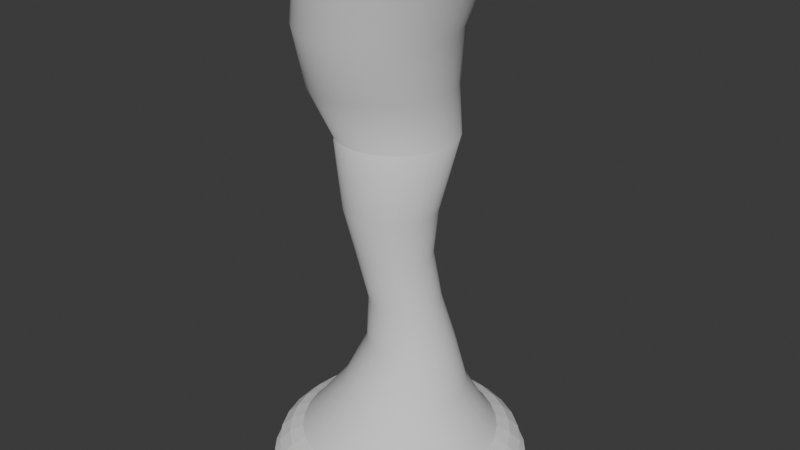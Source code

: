 # Source: TornadoMesh.blend  (saved by Blender 4.3.34; exported with 4.5.12 LTS)
import bpy
from mathutils import Matrix  # noqa: F401  (used for matrix-valued properties, if any)

bpy.ops.wm.read_factory_settings(use_empty=True)
scene = bpy.context.scene
scene.name = 'Scene'

# ---- collections
col_collection = bpy.data.collections.new('Collection'); scene.collection.children.link(col_collection)

# ---- world
world_world = bpy.data.worlds.new('World'); scene.world = world_world
world_world.use_nodes = True; world_world.node_tree.nodes.clear()
_N = world_world.node_tree.nodes; _L = world_world.node_tree.links
n0 = _N.new('ShaderNodeOutputWorld'); n0.name = 'World Output'; n0.location = (300, 300)
n1 = _N.new('ShaderNodeBackground'); n1.name = 'Background'; n1.location = (10, 300)
n1.inputs[0].default_value = (0.05088, 0.05088, 0.05088, 1.0)
_L.new(n1.outputs[0], n0.inputs[0])
n0.is_active_output = True
world_world.color = (0.05088, 0.05088, 0.05088)
world_world.sun_shadow_jitter_overblur = 0.0

# ---- meshes
me_cylinder_001 = bpy.data.meshes.new('Cylinder.001')
me_cylinder_001.from_pydata([(4.5e-08, 3.211, 0.01588), (0.2474, 1.567, 3.225), (0.6264, 3.149, 0.01588), (0.6438, 1.528, 3.225), (1.229, 2.966, 0.01588), (1.025, 1.412, 3.225), (1.784, 2.67, 0.01588), (1.376, 1.224, 3.225), (2.27, 2.27, 0.01588), (1.684, 0.9718, 3.225), (2.67, 1.784, 0.01588), (1.937, 0.664, 3.225), (2.966, 1.229, 0.01588), (2.124, 0.3128, 3.225), (3.149, 0.6264, 0.01588), (2.24, -0.06831, 3.225), (3.211, 1.709e-08, 0.01588), (2.279, -0.4647, 3.225), (3.149, -0.6264, 0.01588), (2.24, -0.8611, 3.225), (2.966, -1.229, 0.01588), (2.125, -1.242, 3.225), (2.67, -1.784, 0.01588), (1.937, -1.594, 3.225), (2.27, -2.27, 0.01588), (1.685, -1.902, 3.225), (1.784, -2.67, 0.01588), (1.377, -2.155, 3.225), (1.229, -2.966, 0.01588), (1.025, -2.343, 3.225), (0.6264, -3.149, 0.01588), (0.6441, -2.458, 3.225), (4.5e-08, -3.211, 0.01588), (0.2475, -2.498, 3.225), (-0.6264, -3.149, 0.01588), (-0.1491, -2.459, 3.225), (-1.229, -2.966, 0.01588), (-0.5305, -2.343, 3.225), (-1.784, -2.67, 0.01588), (-0.882, -2.155, 3.225), (-2.27, -2.27, 0.01588), (-1.19, -1.902, 3.225), (-2.67, -1.784, 0.01588), (-1.443, -1.594, 3.225), (-2.966, -1.229, 0.01588), (-1.631, -1.243, 3.225), (-3.149, -0.6264, 0.01588), (-1.746, -0.8612, 3.225), (-3.211, 1.709e-08, 0.01588), (-1.785, -0.4647, 3.225), (-3.149, 0.6264, 0.01588), (-1.746, -0.06815, 3.225), (-2.966, 1.229, 0.01588), (-1.63, 0.3131, 3.225), (-2.67, 1.784, 0.01588), (-1.442, 0.6644, 3.225), (-2.27, 2.27, 0.01588), (-1.189, 0.9722, 3.225), (-1.784, 2.67, 0.01588), (-0.8814, 1.225, 3.225), (-1.229, 2.966, 0.01588), (-0.5301, 1.412, 3.225), (-0.6264, 3.149, 0.01588), (-0.1489, 1.528, 3.225), (3.373e-05, 2.238, 0.2857), (0.08191, 1.629, 0.5488), (0.1685, 1.281, 0.8586), (0.07778, 0.9714, 1.143), (-0.2451, 1.093, 1.721), (-0.191, 1.583, 2.171), (0.08983, 1.556, 2.171), (-0.02549, 1.072, 1.721), (0.2486, 0.9543, 1.143), (0.377, 1.26, 0.8586), (0.3796, 1.599, 0.5488), (0.4367, 2.195, 0.2857), (0.3604, 1.474, 2.171), (0.1856, 1.008, 1.72), (0.4128, 0.9042, 1.143), (0.5775, 1.2, 0.8586), (0.6658, 1.513, 0.5488), (0.8565, 2.068, 0.2857), (0.6092, 1.34, 2.171), (0.3801, 0.9037, 1.72), (0.5642, 0.8232, 1.143), (0.7623, 1.101, 0.8586), (0.9295, 1.372, 0.5488), (1.243, 1.861, 0.2857), (0.8274, 1.161, 2.171), (0.5504, 0.7639, 1.721), (0.6969, 0.7142, 1.143), (0.9243, 0.9679, 0.8586), (1.161, 1.182, 0.5488), (1.583, 1.583, 0.2857), (1.007, 0.943, 2.171), (0.6902, 0.5936, 1.721), (0.8059, 0.5815, 1.143), (1.057, 0.8059, 0.8586), (1.35, 0.9507, 0.5488), (1.861, 1.243, 0.2857), (1.141, 0.6939, 2.171), (0.7938, 0.3993, 1.721), (0.8869, 0.4304, 1.143), (1.156, 0.6211, 0.8586), (1.491, 0.687, 0.5488), (2.068, 0.8565, 0.2857), (1.223, 0.4237, 2.171), (0.8573, 0.1888, 1.722), (0.9369, 0.2663, 1.143), (1.217, 0.4206, 0.8586), (1.578, 0.4008, 0.5488), (2.195, 0.4367, 0.2857), (1.251, 0.1426, 2.171), (0.8784, -0.03003, 1.722), (0.9537, 0.09549, 1.143), (1.237, 0.2121, 0.8586), (1.608, 0.1031, 0.5488), (2.238, 4.257e-05, 0.2857), (1.223, -0.1385, 2.171), (0.8562, -0.2489, 1.723), (0.937, -0.07517, 1.143), (1.217, 0.003569, 0.8586), (1.578, -0.1945, 0.5488), (2.195, -0.4366, 0.2857), (1.14, -0.4089, 2.171), (0.7917, -0.4594, 1.724), (0.8872, -0.2393, 1.143), (1.156, -0.1969, 0.8586), (1.491, -0.4807, 0.5488), (2.068, -0.8564, 0.2857), (1.005, -0.6581, 2.171), (0.6873, -0.6535, 1.724), (0.8064, -0.3907, 1.144), (1.057, -0.3817, 0.8586), (1.35, -0.7445, 0.5488), (1.861, -1.243, 0.2857), (0.8233, -0.8766, 2.172), (0.5471, -0.8236, 1.725), (0.6977, -0.5233, 1.144), (0.9243, -0.5437, 0.8586), (1.161, -0.9757, 0.5488), (1.583, -1.583, 0.2857), (0.6019, -1.056, 2.172), (0.3764, -0.9632, 1.725), (0.5652, -0.6321, 1.144), (0.7623, -0.6767, 0.8586), (0.9295, -1.165, 0.5488), (1.243, -1.861, 0.2857), (0.3492, -1.189, 2.172), (0.1818, -1.067, 1.725), (0.414, -0.7132, 1.144), (0.5775, -0.7754, 0.8586), (0.6658, -1.306, 0.5488), (0.8565, -2.068, 0.2857), (0.07568, -1.271, 2.172), (-0.02955, -1.131, 1.726), (0.2499, -0.7632, 1.145), (0.377, -0.8363, 0.8586), (0.3796, -1.393, 0.5488), (0.4367, -2.195, 0.2857), (-0.2084, -1.299, 2.172), (-0.2493, -1.152, 1.726), (0.07933, -0.7802, 1.146), (0.1685, -0.8568, 0.8586), (0.08191, -1.423, 0.5488), (3.373e-05, -2.238, 0.2857), (-0.4912, -1.272, 2.172), (-0.4689, -1.13, 1.726), (-0.09132, -0.7637, 1.147), (-0.04007, -0.8363, 0.8586), (-0.2157, -1.393, 0.5488), (-0.4366, -2.195, 0.2857), (-0.7621, -1.19, 2.172), (-0.68, -1.066, 1.726), (-0.2556, -0.7143, 1.148), (-0.2406, -0.7754, 0.8586), (-0.5019, -1.306, 0.5488), (-0.8564, -2.068, 0.2857), (-1.011, -1.056, 2.172), (-0.8744, -0.9622, 1.726), (-0.4069, -0.6336, 1.149), (-0.4254, -0.6767, 0.8586), (-0.7657, -1.165, 0.5488), (-1.243, -1.861, 0.2857), (-1.228, -0.877, 2.172), (-1.045, -0.8224, 1.726), (-0.5397, -0.5247, 1.149), (-0.5874, -0.5437, 0.8586), (-0.9969, -0.9757, 0.5488), (-1.583, -1.583, 0.2857), (-1.404, -0.6585, 2.172), (-1.185, -0.6521, 1.726), (-0.6487, -0.3918, 1.15), (-0.7203, -0.3817, 0.8586), (-1.187, -0.7445, 0.5488), (-1.861, -1.243, 0.2857), (-1.535, -0.4092, 2.172), (-1.288, -0.4579, 1.726), (-0.7297, -0.24, 1.15), (-0.8191, -0.1969, 0.8586), (-1.328, -0.4807, 0.5488), (-2.068, -0.8564, 0.2857), (-1.613, -0.1387, 2.172), (-1.352, -0.2472, 1.725), (-0.7798, -0.07549, 1.15), (-0.8799, 0.003569, 0.8586), (-1.414, -0.1945, 0.5488), (-2.195, -0.4366, 0.2857), (-1.638, 0.1425, 2.172), (-1.373, -0.028, 1.725), (-0.7969, 0.09567, 1.149), (-0.9004, 0.2121, 0.8586), (-1.444, 0.1031, 0.5488), (-2.238, 4.257e-05, 0.2857), (-1.608, 0.4237, 2.171), (-1.351, 0.1912, 1.725), (-0.7803, 0.2668, 1.148), (-0.8799, 0.4206, 0.8586), (-1.414, 0.4008, 0.5488), (-2.195, 0.4367, 0.2857), (-1.523, 0.6941, 2.171), (-1.287, 0.4019, 1.724), (-0.7307, 0.4313, 1.147), (-0.8191, 0.6211, 0.8586), (-1.328, 0.687, 0.5488), (-2.068, 0.8565, 0.2857), (-1.389, 0.9432, 2.171), (-1.183, 0.596, 1.724), (-0.65, 0.5828, 1.146), (-0.7203, 0.8059, 0.8586), (-1.187, 0.9507, 0.5488), (-1.861, 1.243, 0.2857), (-1.209, 1.162, 2.171), (-1.042, 0.7659, 1.723), (-0.5413, 0.7154, 1.145), (-0.5874, 0.9679, 0.8586), (-0.9969, 1.182, 0.5488), (-1.583, 1.583, 0.2857), (-0.991, 1.341, 2.171), (-0.8714, 0.9053, 1.722), (-0.4087, 0.8243, 1.144), (-0.4254, 1.101, 0.8586), (-0.7657, 1.372, 0.5488), (-1.243, 1.861, 0.2857), (-0.7414, 1.474, 2.171), (-0.6763, 1.009, 1.722), (-0.2573, 0.9051, 1.143), (-0.2406, 1.2, 0.8586), (-0.5019, 1.513, 0.5488), (-0.8564, 2.068, 0.2857), (-0.4713, 1.556, 2.171), (-0.4648, 1.072, 1.721), (-0.09307, 0.9547, 1.143), (-0.04007, 1.26, 0.8586), (-0.2157, 1.599, 0.5488), (-0.4366, 2.195, 0.2857), (-0.1137, 0.854, 1.456), (0.06563, 0.8364, 1.455), (0.2381, 0.7843, 1.455), (0.397, 0.6996, 1.454), (0.5363, 0.5855, 1.454), (0.6507, 0.4462, 1.454), (0.7357, 0.2871, 1.454), (0.788, 0.1142, 1.454), (0.8057, -0.06568, 1.454), (0.7881, -0.2453, 1.454), (0.7359, -0.418, 1.455), (0.6509, -0.5773, 1.455), (0.5367, -0.717, 1.456), (0.3974, -0.832, 1.456), (0.2385, -0.9176, 1.456), (0.06613, -0.9706, 1.457), (-0.1132, -0.9892, 1.457), (-0.2925, -0.9725, 1.458), (-0.4649, -0.9211, 1.459), (-0.6238, -0.8369, 1.46), (-0.7631, -0.7227, 1.461), (-0.8775, -0.5834, 1.462), (-0.9625, -0.4243, 1.462), (-1.015, -0.2516, 1.463), (-1.033, -0.07177, 1.463), (-1.015, 0.1086, 1.463), (-0.9627, 0.2821, 1.463), (-0.8778, 0.4421, 1.462), (-0.7636, 0.5824, 1.461), (-0.6243, 0.6976, 1.46), (-0.4654, 0.7834, 1.459), (-0.293, 0.8361, 1.457), (0.6438, 1.528, 3.225), (0.2474, 1.567, 3.225), (-0.191, 1.583, 2.171), (1.025, 1.412, 3.225), (1.376, 1.224, 3.225), (1.684, 0.9718, 3.225), (1.937, 0.664, 3.225), (2.124, 0.3128, 3.225), (2.24, -0.06831, 3.225), (2.279, -0.4647, 3.225), (2.24, -0.8611, 3.225), (2.125, -1.242, 3.225), (1.937, -1.594, 3.225), (1.685, -1.902, 3.225), (1.377, -2.155, 3.225), (1.025, -2.343, 3.225), (0.6441, -2.458, 3.225), (0.2475, -2.498, 3.225), (-0.1491, -2.459, 3.225), (-0.5305, -2.343, 3.225), (-0.882, -2.155, 3.225), (-1.19, -1.902, 3.225), (-1.443, -1.594, 3.225), (-1.631, -1.243, 3.225), (-1.746, -0.8612, 3.225), (-1.785, -0.4647, 3.225), (-1.746, -0.06815, 3.225), (-1.63, 0.3131, 3.225), (-1.442, 0.6644, 3.225), (-1.189, 0.9722, 3.225), (-0.8814, 1.225, 3.225), (-0.5301, 1.412, 3.225), (-0.1489, 1.528, 3.225), (0.08983, 1.556, 2.171), (0.3604, 1.474, 2.171), (0.6092, 1.34, 2.171), (0.8274, 1.161, 2.171), (1.007, 0.943, 2.171), (1.141, 0.6939, 2.171), (1.223, 0.4237, 2.171), (1.251, 0.1426, 2.171), (1.223, -0.1385, 2.171), (1.14, -0.4089, 2.171), (1.005, -0.6581, 2.171), (0.8233, -0.8766, 2.172), (0.6019, -1.056, 2.172), (0.3492, -1.189, 2.172), (0.07568, -1.271, 2.172), (-0.2084, -1.299, 2.172), (-0.4912, -1.272, 2.172), (-0.7621, -1.19, 2.172), (-1.011, -1.056, 2.172), (-1.228, -0.877, 2.172), (-1.404, -0.6585, 2.172), (-1.535, -0.4092, 2.172), (-1.613, -0.1387, 2.172), (-1.638, 0.1425, 2.172), (-1.608, 0.4237, 2.171), (-1.523, 0.6941, 2.171), (-1.389, 0.9432, 2.171), (-1.209, 1.162, 2.171), (-0.991, 1.341, 2.171), (-0.7414, 1.474, 2.171), (-0.4713, 1.556, 2.171), (-0.5774, 1.367, 2.498), (-0.5698, 1.372, 2.838), (-0.8906, 1.272, 2.498), (-0.9193, 1.263, 2.838), (-1.18, 1.117, 2.498), (-1.241, 1.088, 2.838), (-1.434, 0.9078, 2.498), (-1.521, 0.8577, 2.838), (-1.641, 0.6544, 2.498), (-1.752, 0.5757, 2.839), (-1.795, 0.3642, 2.499), (-1.923, 0.2533, 2.839), (-1.891, 0.0482, 2.499), (-2.029, -0.09724, 2.839), (-1.925, -0.2814, 2.5), (-2.065, -0.4623, 2.839), (-1.895, -0.6119, 2.5), (-2.028, -0.8229, 2.839), (-1.801, -0.9298, 2.5), (-1.921, -1.169, 2.839), (-1.648, -1.223, 2.501), (-1.749, -1.489, 2.84), (-1.442, -1.479, 2.501), (-1.518, -1.77, 2.84), (-1.191, -1.691, 2.501), (-1.238, -2.002, 2.84), (-0.9041, -1.848, 2.501), (-0.9182, -2.176, 2.84), (-0.5923, -1.945, 2.501), (-0.5721, -2.286, 2.84), (-0.2679, -1.978, 2.501), (-0.2126, -2.326, 2.839), (0.05673, -1.944, 2.5), (0.1464, -2.295, 2.839), (0.3695, -1.845, 2.5), (0.4911, -2.195, 2.839), (0.6582, -1.687, 2.5), (0.8084, -2.029, 2.839), (0.9133, -1.474, 2.499), (1.087, -1.8, 2.839), (1.123, -1.216, 2.499), (1.318, -1.518, 2.839), (1.279, -0.9221, 2.498), (1.489, -1.195, 2.838), (1.376, -0.6041, 2.498), (1.594, -0.8453, 2.838), (1.41, -0.2746, 2.498), (1.633, -0.4765, 2.838), (1.378, 0.05346, 2.498), (1.6, -0.1068, 2.838), (1.285, 0.3673, 2.498), (1.498, 0.248, 2.838), (1.132, 0.6555, 2.498), (1.329, 0.5744, 2.838), (0.9263, 0.9088, 2.498), (1.101, 0.8605, 2.838), (0.6744, 1.117, 2.498), (0.8216, 1.095, 2.838), (0.3865, 1.271, 2.498), (0.5022, 1.269, 2.838), (0.07358, 1.364, 2.498), (0.1549, 1.375, 2.838), (-0.2071, 1.41, 2.838), (-0.2521, 1.397, 2.498)], [(3, 1), (5, 3), (7, 5), (9, 7), (11, 9), (13, 11), (15, 13), (17, 15), (19, 17), (21, 19), (23, 21), (25, 23), (27, 25), (29, 27), (31, 29), (33, 31), (35, 33), (37, 35), (39, 37), (41, 39), (43, 41), (45, 43), (47, 45), (49, 47), (51, 49), (53, 51), (55, 53), (57, 55), (59, 57), (61, 59), (63, 61), (1, 63)], [(88, 82, 323, 324), (354, 355, 353, 352), (220, 214, 345, 346), (142, 136, 332, 333), (337, 380, 378, 338), (400, 401, 399, 398), (196, 190, 341, 342), (118, 112, 328, 329), (380, 381, 379, 378), (250, 244, 350, 351), (172, 166, 337, 338), (340, 374, 372, 341), (94, 88, 324, 325), (384, 385, 383, 382), (226, 220, 346, 347), (344, 366, 364, 345), (148, 142, 333, 334), (402, 403, 401, 400), (70, 69, 290, 321), (202, 196, 342, 343), (366, 367, 365, 364), (124, 118, 329, 330), (69, 250, 351, 290), (349, 356, 354, 350), (178, 172, 338, 339), (386, 387, 385, 384), (100, 94, 325, 326), (62, 255, 64, 0), (255, 254, 65, 64), (254, 253, 66, 65), (253, 252, 67, 66), (287, 251, 68, 256), (251, 250, 69, 68), (60, 249, 255, 62), (249, 248, 254, 255), (248, 247, 253, 254), (247, 246, 252, 253), (286, 245, 251, 287), (245, 244, 250, 251), (58, 243, 249, 60), (243, 242, 248, 249), (242, 241, 247, 248), (241, 240, 246, 247), (285, 239, 245, 286), (239, 238, 244, 245), (56, 237, 243, 58), (237, 236, 242, 243), (236, 235, 241, 242), (235, 234, 240, 241), (284, 233, 239, 285), (233, 232, 238, 239), (54, 231, 237, 56), (231, 230, 236, 237), (230, 229, 235, 236), (229, 228, 234, 235), (283, 227, 233, 284), (227, 226, 232, 233), (52, 225, 231, 54), (225, 224, 230, 231), (224, 223, 229, 230), (223, 222, 228, 229), (282, 221, 227, 283), (221, 220, 226, 227), (50, 219, 225, 52), (219, 218, 224, 225), (218, 217, 223, 224), (217, 216, 222, 223), (281, 215, 221, 282), (215, 214, 220, 221), (48, 213, 219, 50), (213, 212, 218, 219), (212, 211, 217, 218), (211, 210, 216, 217), (280, 209, 215, 281), (209, 208, 214, 215), (46, 207, 213, 48), (207, 206, 212, 213), (206, 205, 211, 212), (205, 204, 210, 211), (279, 203, 209, 280), (203, 202, 208, 209), (44, 201, 207, 46), (201, 200, 206, 207), (200, 199, 205, 206), (199, 198, 204, 205), (278, 197, 203, 279), (197, 196, 202, 203), (42, 195, 201, 44), (195, 194, 200, 201), (194, 193, 199, 200), (193, 192, 198, 199), (277, 191, 197, 278), (191, 190, 196, 197), (40, 189, 195, 42), (189, 188, 194, 195), (188, 187, 193, 194), (187, 186, 192, 193), (276, 185, 191, 277), (185, 184, 190, 191), (38, 183, 189, 40), (183, 182, 188, 189), (182, 181, 187, 188), (181, 180, 186, 187), (275, 179, 185, 276), (179, 178, 184, 185), (36, 177, 183, 38), (177, 176, 182, 183), (176, 175, 181, 182), (175, 174, 180, 181), (274, 173, 179, 275), (173, 172, 178, 179), (34, 171, 177, 36), (171, 170, 176, 177), (170, 169, 175, 176), (169, 168, 174, 175), (273, 167, 173, 274), (167, 166, 172, 173), (32, 165, 171, 34), (165, 164, 170, 171), (164, 163, 169, 170), (163, 162, 168, 169), (272, 161, 167, 273), (161, 160, 166, 167), (30, 159, 165, 32), (159, 158, 164, 165), (158, 157, 163, 164), (157, 156, 162, 163), (271, 155, 161, 272), (155, 154, 160, 161), (28, 153, 159, 30), (153, 152, 158, 159), (152, 151, 157, 158), (151, 150, 156, 157), (270, 149, 155, 271), (149, 148, 154, 155), (26, 147, 153, 28), (147, 146, 152, 153), (146, 145, 151, 152), (145, 144, 150, 151), (269, 143, 149, 270), (143, 142, 148, 149), (24, 141, 147, 26), (141, 140, 146, 147), (140, 139, 145, 146), (139, 138, 144, 145), (268, 137, 143, 269), (137, 136, 142, 143), (22, 135, 141, 24), (135, 134, 140, 141), (134, 133, 139, 140), (133, 132, 138, 139), (267, 131, 137, 268), (131, 130, 136, 137), (20, 129, 135, 22), (129, 128, 134, 135), (128, 127, 133, 134), (127, 126, 132, 133), (266, 125, 131, 267), (125, 124, 130, 131), (18, 123, 129, 20), (123, 122, 128, 129), (122, 121, 127, 128), (121, 120, 126, 127), (265, 119, 125, 266), (119, 118, 124, 125), (16, 117, 123, 18), (117, 116, 122, 123), (116, 115, 121, 122), (115, 114, 120, 121), (264, 113, 119, 265), (113, 112, 118, 119), (14, 111, 117, 16), (111, 110, 116, 117), (110, 109, 115, 116), (109, 108, 114, 115), (263, 107, 113, 264), (107, 106, 112, 113), (12, 105, 111, 14), (105, 104, 110, 111), (104, 103, 109, 110), (103, 102, 108, 109), (262, 101, 107, 263), (101, 100, 106, 107), (10, 99, 105, 12), (99, 98, 104, 105), (98, 97, 103, 104), (97, 96, 102, 103), (261, 95, 101, 262), (95, 94, 100, 101), (8, 93, 99, 10), (93, 92, 98, 99), (92, 91, 97, 98), (91, 90, 96, 97), (260, 89, 95, 261), (89, 88, 94, 95), (6, 87, 93, 8), (87, 86, 92, 93), (86, 85, 91, 92), (85, 84, 90, 91), (259, 83, 89, 260), (83, 82, 88, 89), (4, 81, 87, 6), (81, 80, 86, 87), (80, 79, 85, 86), (79, 78, 84, 85), (258, 77, 83, 259), (77, 76, 82, 83), (2, 75, 81, 4), (75, 74, 80, 81), (74, 73, 79, 80), (73, 72, 78, 79), (257, 71, 77, 258), (71, 70, 76, 77), (0, 64, 75, 2), (64, 65, 74, 75), (65, 66, 73, 74), (66, 67, 72, 73), (256, 68, 71, 257), (68, 69, 70, 71), (67, 256, 257, 72), (72, 257, 258, 78), (78, 258, 259, 84), (84, 259, 260, 90), (90, 260, 261, 96), (96, 261, 262, 102), (102, 262, 263, 108), (108, 263, 264, 114), (114, 264, 265, 120), (120, 265, 266, 126), (126, 266, 267, 132), (132, 267, 268, 138), (138, 268, 269, 144), (144, 269, 270, 150), (150, 270, 271, 156), (156, 271, 272, 162), (162, 272, 273, 168), (168, 273, 274, 174), (174, 274, 275, 180), (180, 275, 276, 186), (186, 276, 277, 192), (192, 277, 278, 198), (198, 278, 279, 204), (204, 279, 280, 210), (210, 280, 281, 216), (216, 281, 282, 222), (222, 282, 283, 228), (228, 283, 284, 234), (234, 284, 285, 240), (240, 285, 286, 246), (246, 286, 287, 252), (252, 287, 256, 67), (414, 289, 288, 413), (413, 288, 291, 411), (411, 291, 292, 409), (409, 292, 293, 407), (407, 293, 294, 405), (405, 294, 295, 403), (403, 295, 296, 401), (401, 296, 297, 399), (399, 297, 298, 397), (397, 298, 299, 395), (395, 299, 300, 393), (393, 300, 301, 391), (391, 301, 302, 389), (389, 302, 303, 387), (387, 303, 304, 385), (385, 304, 305, 383), (383, 305, 306, 381), (381, 306, 307, 379), (379, 307, 308, 377), (377, 308, 309, 375), (375, 309, 310, 373), (373, 310, 311, 371), (371, 311, 312, 369), (369, 312, 313, 367), (367, 313, 314, 365), (365, 314, 315, 363), (363, 315, 316, 361), (361, 316, 317, 359), (359, 317, 318, 357), (357, 318, 319, 355), (355, 319, 320, 353), (353, 320, 289, 414), (356, 357, 355, 354), (166, 160, 336, 337), (404, 405, 403, 402), (244, 238, 349, 350), (112, 106, 327, 328), (348, 358, 356, 349), (190, 184, 340, 341), (136, 130, 331, 332), (358, 359, 357, 356), (214, 208, 344, 345), (388, 389, 387, 386), (82, 76, 322, 323), (338, 378, 376, 339), (160, 154, 335, 336), (238, 232, 348, 349), (406, 407, 405, 404), (106, 100, 326, 327), (184, 178, 339, 340), (378, 379, 377, 376), (130, 124, 330, 331), (208, 202, 343, 344), (341, 372, 370, 342), (390, 391, 389, 388), (76, 70, 321, 322), (372, 373, 371, 370), (154, 148, 334, 335), (232, 226, 347, 348), (408, 409, 407, 406), (335, 384, 382, 336), (326, 402, 400, 327), (334, 386, 384, 335), (325, 404, 402, 326), (333, 388, 386, 334), (324, 406, 404, 325), (332, 390, 388, 333), (323, 408, 406, 324), (327, 400, 398, 328), (328, 398, 396, 329), (290, 415, 412, 321), (329, 396, 394, 330), (321, 412, 410, 322), (330, 394, 392, 331), (322, 410, 408, 323), (331, 392, 390, 332), (350, 354, 352, 351), (398, 399, 397, 396), (352, 353, 414, 415), (351, 352, 415, 290), (370, 371, 369, 368), (368, 369, 367, 366), (415, 414, 413, 412), (396, 397, 395, 394), (343, 368, 366, 344), (342, 370, 368, 343), (374, 375, 373, 372), (376, 377, 375, 374), (382, 383, 381, 380), (412, 413, 411, 410), (339, 376, 374, 340), (394, 395, 393, 392), (336, 382, 380, 337), (345, 364, 362, 346), (364, 365, 363, 362), (362, 363, 361, 360), (410, 411, 409, 408), (346, 362, 360, 347), (392, 393, 391, 390), (360, 361, 359, 358), (347, 360, 358, 348)])
me_cylinder_001.polygons.foreach_set('use_smooth', [True] * 352)
_uv = me_cylinder_001.uv_layers.new(name='UVMap')
_uv.uv.foreach_set('vector', [0.875, 0.744, 0.9062, 0.744, 0.9062, 0.744, 0.875, 0.744, 0.0625, 0.8335, 0.0625, 0.9152, 0.03125, 0.9152, 0.03125, 0.8335, 0.1875, 0.744, 0.2188, 0.744, 0.2188, 0.744, 0.1875, 0.744, 0.5938, 0.744, 0.625, 0.744, 0.625, 0.744, 0.5938, 0.744, 0.4688, 0.744, 0.4688, 0.8335, 0.4375, 0.8335, 0.4375, 0.744, 0.7812, 0.8335, 0.7812, 0.9152, 0.75, 0.9152, 0.75, 0.8335, 0.3125, 0.744, 0.3438, 0.744, 0.3438, 0.744, 0.3125, 0.744, 0.7188, 0.744, 0.75, 0.744, 0.75, 0.744, 0.7188, 0.744, 0.4688, 0.8335, 0.4688, 0.9152, 0.4375, 0.9152, 0.4375, 0.8335, 0.03125, 0.744, 0.0625, 0.744, 0.0625, 0.744, 0.03125, 0.744, 0.4375, 0.744, 0.4688, 0.744, 0.4688, 0.744, 0.4375, 0.744, 0.375, 0.744, 0.375, 0.8335, 0.3438, 0.8335, 0.3438, 0.744, 0.8438, 0.744, 0.875, 0.744, 0.875, 0.744, 0.8438, 0.744, 0.5312, 0.8335, 0.5312, 0.9152, 0.5, 0.9152, 0.5, 0.8335, 0.1563, 0.744, 0.1875, 0.744, 0.1875, 0.744, 0.1563, 0.744, 0.25, 0.744, 0.25, 0.8335, 0.2188, 0.8335, 0.2188, 0.744, 0.5625, 0.744, 0.5938, 0.744, 0.5938, 0.744, 0.5625, 0.744, 0.8125, 0.8335, 0.8125, 0.9152, 0.7812, 0.9152, 0.7812, 0.8335, 0.9688, 0.744, 1.0, 0.744, 1.0, 0.744, 0.9688, 0.744, 0.2813, 0.744, 0.3125, 0.744, 0.3125, 0.744, 0.2813, 0.744, 0.25, 0.8335, 0.25, 0.9152, 0.2188, 0.9152, 0.2188, 0.8335, 0.6875, 0.744, 0.7188, 0.744, 0.7188, 0.744, 0.6875, 0.744, 0.0, 0.744, 0.03125, 0.744, 0.03125, 0.744, 0.0, 0.744, 0.09375, 0.744, 0.09375, 0.8335, 0.0625, 0.8335, 0.0625, 0.744, 0.4063, 0.744, 0.4375, 0.744, 0.4375, 0.744, 0.4063, 0.744, 0.5625, 0.8335, 0.5625, 0.9152, 0.5312, 0.9152, 0.5312, 0.8335, 0.8125, 0.744, 0.8438, 0.744, 0.8438, 0.744, 0.8125, 0.744, 0.03125, 0.0, 0.03125, 0.1382, 0.0, 0.1382, 0.0, 0.0, 0.03125, 0.1382, 0.03125, 0.2578, 3.679e-08, 0.2578, 0.0, 0.1382, 0.03125, 0.2578, 0.03125, 0.365, 2.887e-08, 0.365, 3.679e-08, 0.2578, 0.03125, 0.365, 0.03125, 0.4505, 2.421e-08, 0.4505, 2.887e-08, 0.365, 0.03125, 0.5436, 0.03125, 0.6352, 1.397e-09, 0.6352, 2.561e-08, 0.5436, 0.03125, 0.6352, 0.03125, 0.744, 0.0, 0.744, 1.397e-09, 0.6352, 0.0625, 0.0, 0.0625, 0.1382, 0.03125, 0.1382, 0.03125, 0.0, 0.0625, 0.1382, 0.0625, 0.2578, 0.03125, 0.2578, 0.03125, 0.1382, 0.0625, 0.2578, 0.0625, 0.365, 0.03125, 0.365, 0.03125, 0.2578, 0.0625, 0.365, 0.0625, 0.4505, 0.03125, 0.4505, 0.03125, 0.365, 0.0625, 0.5436, 0.0625, 0.6352, 0.03125, 0.6352, 0.03125, 0.5436, 0.0625, 0.6352, 0.0625, 0.744, 0.03125, 0.744, 0.03125, 0.6352, 0.09375, 0.0, 0.09375, 0.1382, 0.0625, 0.1382, 0.0625, 0.0, 0.09375, 0.1382, 0.09375, 0.2578, 0.0625, 0.2578, 0.0625, 0.1382, 0.09375, 0.2578, 0.09375, 0.365, 0.0625, 0.365, 0.0625, 0.2578, 0.09375, 0.365, 0.09375, 0.4505, 0.0625, 0.4505, 0.0625, 0.365, 0.09375, 0.5436, 0.09375, 0.6352, 0.0625, 0.6352, 0.0625, 0.5436, 0.09375, 0.6352, 0.09375, 0.744, 0.0625, 0.744, 0.0625, 0.6352, 0.125, 0.0, 0.125, 0.1382, 0.09375, 0.1382, 0.09375, 0.0, 0.125, 0.1382, 0.125, 0.2578, 0.09375, 0.2578, 0.09375, 0.1382, 0.125, 0.2578, 0.125, 0.365, 0.09375, 0.365, 0.09375, 0.2578, 0.125, 0.365, 0.125, 0.4505, 0.09375, 0.4505, 0.09375, 0.365, 0.125, 0.5436, 0.125, 0.6352, 0.09375, 0.6352, 0.09375, 0.5436, 0.125, 0.6352, 0.125, 0.744, 0.09375, 0.744, 0.09375, 0.6352, 0.1562, 0.0, 0.1563, 0.1382, 0.125, 0.1382, 0.125, 0.0, 0.1563, 0.1382, 0.1563, 0.2578, 0.125, 0.2578, 0.125, 0.1382, 0.1563, 0.2578, 0.1563, 0.365, 0.125, 0.365, 0.125, 0.2578, 0.1563, 0.365, 0.1563, 0.4505, 0.125, 0.4505, 0.125, 0.365, 0.1563, 0.5436, 0.1563, 0.6352, 0.125, 0.6352, 0.125, 0.5436, 0.1563, 0.6352, 0.1563, 0.744, 0.125, 0.744, 0.125, 0.6352, 0.1875, 0.0, 0.1875, 0.1382, 0.1563, 0.1382, 0.1562, 0.0, 0.1875, 0.1382, 0.1875, 0.2578, 0.1563, 0.2578, 0.1563, 0.1382, 0.1875, 0.2578, 0.1875, 0.365, 0.1563, 0.365, 0.1563, 0.2578, 0.1875, 0.365, 0.1875, 0.4505, 0.1563, 0.4505, 0.1563, 0.365, 0.1875, 0.5436, 0.1875, 0.6352, 0.1563, 0.6352, 0.1563, 0.5436, 0.1875, 0.6352, 0.1875, 0.744, 0.1563, 0.744, 0.1563, 0.6352, 0.2188, 0.0, 0.2188, 0.1382, 0.1875, 0.1382, 0.1875, 0.0, 0.2188, 0.1382, 0.2188, 0.2578, 0.1875, 0.2578, 0.1875, 0.1382, 0.2188, 0.2578, 0.2188, 0.365, 0.1875, 0.365, 0.1875, 0.2578, 0.2188, 0.365, 0.2188, 0.4505, 0.1875, 0.4505, 0.1875, 0.365, 0.2188, 0.5436, 0.2188, 0.6352, 0.1875, 0.6352, 0.1875, 0.5436, 0.2188, 0.6352, 0.2188, 0.744, 0.1875, 0.744, 0.1875, 0.6352, 0.25, 0.0, 0.25, 0.1382, 0.2188, 0.1382, 0.2188, 0.0, 0.25, 0.1382, 0.25, 0.2578, 0.2188, 0.2578, 0.2188, 0.1382, 0.25, 0.2578, 0.25, 0.365, 0.2188, 0.365, 0.2188, 0.2578, 0.25, 0.365, 0.25, 0.4505, 0.2188, 0.4505, 0.2188, 0.365, 0.25, 0.5436, 0.25, 0.6352, 0.2188, 0.6352, 0.2188, 0.5436, 0.25, 0.6352, 0.25, 0.744, 0.2188, 0.744, 0.2188, 0.6352, 0.2812, 0.0, 0.2812, 0.1382, 0.25, 0.1382, 0.25, 0.0, 0.2812, 0.1382, 0.2813, 0.2578, 0.25, 0.2578, 0.25, 0.1382, 0.2813, 0.2578, 0.2813, 0.365, 0.25, 0.365, 0.25, 0.2578, 0.2813, 0.365, 0.2813, 0.4505, 0.25, 0.4505, 0.25, 0.365, 0.2813, 0.5436, 0.2813, 0.6352, 0.25, 0.6352, 0.25, 0.5436, 0.2813, 0.6352, 0.2813, 0.744, 0.25, 0.744, 0.25, 0.6352, 0.3125, 0.0, 0.3125, 0.1382, 0.2812, 0.1382, 0.2812, 0.0, 0.3125, 0.1382, 0.3125, 0.2578, 0.2813, 0.2578, 0.2812, 0.1382, 0.3125, 0.2578, 0.3125, 0.365, 0.2813, 0.365, 0.2813, 0.2578, 0.3125, 0.365, 0.3125, 0.4505, 0.2813, 0.4505, 0.2813, 0.365, 0.3125, 0.5436, 0.3125, 0.6352, 0.2813, 0.6352, 0.2813, 0.5436, 0.3125, 0.6352, 0.3125, 0.744, 0.2813, 0.744, 0.2813, 0.6352, 0.3438, 0.0, 0.3438, 0.1382, 0.3125, 0.1382, 0.3125, 0.0, 0.3438, 0.1382, 0.3438, 0.2578, 0.3125, 0.2578, 0.3125, 0.1382, 0.3438, 0.2578, 0.3438, 0.365, 0.3125, 0.365, 0.3125, 0.2578, 0.3438, 0.365, 0.3438, 0.4505, 0.3125, 0.4505, 0.3125, 0.365, 0.3438, 0.5436, 0.3438, 0.6352, 0.3125, 0.6352, 0.3125, 0.5436, 0.3438, 0.6352, 0.3438, 0.744, 0.3125, 0.744, 0.3125, 0.6352, 0.375, 0.0, 0.375, 0.1382, 0.3438, 0.1382, 0.3438, 0.0, 0.375, 0.1382, 0.375, 0.2578, 0.3438, 0.2578, 0.3438, 0.1382, 0.375, 0.2578, 0.375, 0.365, 0.3438, 0.365, 0.3438, 0.2578, 0.375, 0.365, 0.375, 0.4505, 0.3438, 0.4505, 0.3438, 0.365, 0.375, 0.5436, 0.375, 0.6352, 0.3438, 0.6352, 0.3438, 0.5436, 0.375, 0.6352, 0.375, 0.744, 0.3438, 0.744, 0.3438, 0.6352, 0.4062, 0.0, 0.4062, 0.1382, 0.375, 0.1382, 0.375, 0.0, 0.4062, 0.1382, 0.4063, 0.2578, 0.375, 0.2578, 0.375, 0.1382, 0.4063, 0.2578, 0.4063, 0.365, 0.375, 0.365, 0.375, 0.2578, 0.4063, 0.365, 0.4063, 0.4505, 0.375, 0.4505, 0.375, 0.365, 0.4063, 0.5436, 0.4063, 0.6352, 0.375, 0.6352, 0.375, 0.5436, 0.4063, 0.6352, 0.4063, 0.744, 0.375, 0.744, 0.375, 0.6352, 0.4375, 0.0, 0.4375, 0.1382, 0.4062, 0.1382, 0.4062, 0.0, 0.4375, 0.1382, 0.4375, 0.2578, 0.4063, 0.2578, 0.4062, 0.1382, 0.4375, 0.2578, 0.4375, 0.365, 0.4063, 0.365, 0.4063, 0.2578, 0.4375, 0.365, 0.4375, 0.4505, 0.4063, 0.4505, 0.4063, 0.365, 0.4375, 0.5436, 0.4375, 0.6352, 0.4063, 0.6352, 0.4063, 0.5436, 0.4375, 0.6352, 0.4375, 0.744, 0.4063, 0.744, 0.4063, 0.6352, 0.4688, 0.0, 0.4688, 0.1382, 0.4375, 0.1382, 0.4375, 0.0, 0.4688, 0.1382, 0.4688, 0.2578, 0.4375, 0.2578, 0.4375, 0.1382, 0.4688, 0.2578, 0.4688, 0.365, 0.4375, 0.365, 0.4375, 0.2578, 0.4688, 0.365, 0.4688, 0.4505, 0.4375, 0.4505, 0.4375, 0.365, 0.4688, 0.5436, 0.4688, 0.6352, 0.4375, 0.6352, 0.4375, 0.5436, 0.4688, 0.6352, 0.4688, 0.744, 0.4375, 0.744, 0.4375, 0.6352, 0.5, 0.0, 0.5, 0.1382, 0.4688, 0.1382, 0.4688, 0.0, 0.5, 0.1382, 0.5, 0.2578, 0.4688, 0.2578, 0.4688, 0.1382, 0.5, 0.2578, 0.5, 0.365, 0.4688, 0.365, 0.4688, 0.2578, 0.5, 0.365, 0.5, 0.4505, 0.4688, 0.4505, 0.4688, 0.365, 0.5, 0.5436, 0.5, 0.6352, 0.4688, 0.6352, 0.4688, 0.5436, 0.5, 0.6352, 0.5, 0.744, 0.4688, 0.744, 0.4688, 0.6352, 0.5312, 0.0, 0.5312, 0.1382, 0.5, 0.1382, 0.5, 0.0, 0.5312, 0.1382, 0.5312, 0.2578, 0.5, 0.2578, 0.5, 0.1382, 0.5312, 0.2578, 0.5312, 0.365, 0.5, 0.365, 0.5, 0.2578, 0.5312, 0.365, 0.5312, 0.4505, 0.5, 0.4505, 0.5, 0.365, 0.5312, 0.5436, 0.5312, 0.6352, 0.5, 0.6352, 0.5, 0.5436, 0.5312, 0.6352, 0.5312, 0.744, 0.5, 0.744, 0.5, 0.6352, 0.5625, 0.0, 0.5625, 0.1382, 0.5312, 0.1382, 0.5312, 0.0, 0.5625, 0.1382, 0.5625, 0.2578, 0.5312, 0.2578, 0.5312, 0.1382, 0.5625, 0.2578, 0.5625, 0.365, 0.5312, 0.365, 0.5312, 0.2578, 0.5625, 0.365, 0.5625, 0.4505, 0.5312, 0.4505, 0.5312, 0.365, 0.5625, 0.5436, 0.5625, 0.6352, 0.5312, 0.6352, 0.5312, 0.5436, 0.5625, 0.6352, 0.5625, 0.744, 0.5312, 0.744, 0.5312, 0.6352, 0.5938, 0.0, 0.5938, 0.1382, 0.5625, 0.1382, 0.5625, 0.0, 0.5938, 0.1382, 0.5938, 0.2578, 0.5625, 0.2578, 0.5625, 0.1382, 0.5938, 0.2578, 0.5938, 0.365, 0.5625, 0.365, 0.5625, 0.2578, 0.5938, 0.365, 0.5938, 0.4505, 0.5625, 0.4505, 0.5625, 0.365, 0.5938, 0.5436, 0.5938, 0.6352, 0.5625, 0.6352, 0.5625, 0.5436, 0.5938, 0.6352, 0.5938, 0.744, 0.5625, 0.744, 0.5625, 0.6352, 0.625, 0.0, 0.625, 0.1382, 0.5938, 0.1382, 0.5938, 0.0, 0.625, 0.1382, 0.625, 0.2578, 0.5938, 0.2578, 0.5938, 0.1382, 0.625, 0.2578, 0.625, 0.365, 0.5938, 0.365, 0.5938, 0.2578, 0.625, 0.365, 0.625, 0.4505, 0.5938, 0.4505, 0.5938, 0.365, 0.625, 0.5436, 0.625, 0.6352, 0.5938, 0.6352, 0.5938, 0.5436, 0.625, 0.6352, 0.625, 0.744, 0.5938, 0.744, 0.5938, 0.6352, 0.6562, 0.0, 0.6562, 0.1382, 0.625, 0.1382, 0.625, 0.0, 0.6562, 0.1382, 0.6562, 0.2578, 0.625, 0.2578, 0.625, 0.1382, 0.6562, 0.2578, 0.6563, 0.365, 0.625, 0.365, 0.625, 0.2578, 0.6563, 0.365, 0.6563, 0.4505, 0.625, 0.4505, 0.625, 0.365, 0.6562, 0.5436, 0.6562, 0.6352, 0.625, 0.6352, 0.625, 0.5436, 0.6562, 0.6352, 0.6562, 0.744, 0.625, 0.744, 0.625, 0.6352, 0.6875, 0.0, 0.6875, 0.1382, 0.6562, 0.1382, 0.6562, 0.0, 0.6875, 0.1382, 0.6875, 0.2578, 0.6562, 0.2578, 0.6562, 0.1382, 0.6875, 0.2578, 0.6875, 0.365, 0.6563, 0.365, 0.6562, 0.2578, 0.6875, 0.365, 0.6875, 0.4505, 0.6563, 0.4505, 0.6563, 0.365, 0.6875, 0.5436, 0.6875, 0.6352, 0.6562, 0.6352, 0.6562, 0.5436, 0.6875, 0.6352, 0.6875, 0.744, 0.6562, 0.744, 0.6562, 0.6352, 0.7188, 0.0, 0.7188, 0.1382, 0.6875, 0.1382, 0.6875, 0.0, 0.7188, 0.1382, 0.7188, 0.2578, 0.6875, 0.2578, 0.6875, 0.1382, 0.7188, 0.2578, 0.7188, 0.365, 0.6875, 0.365, 0.6875, 0.2578, 0.7188, 0.365, 0.7188, 0.4505, 0.6875, 0.4505, 0.6875, 0.365, 0.7188, 0.5436, 0.7188, 0.6352, 0.6875, 0.6352, 0.6875, 0.5436, 0.7188, 0.6352, 0.7188, 0.744, 0.6875, 0.744, 0.6875, 0.6352, 0.75, 0.0, 0.75, 0.1382, 0.7188, 0.1382, 0.7188, 0.0, 0.75, 0.1382, 0.75, 0.2578, 0.7188, 0.2578, 0.7188, 0.1382, 0.75, 0.2578, 0.75, 0.365, 0.7188, 0.365, 0.7188, 0.2578, 0.75, 0.365, 0.75, 0.4505, 0.7188, 0.4505, 0.7188, 0.365, 0.75, 0.5436, 0.75, 0.6352, 0.7188, 0.6352, 0.7188, 0.5436, 0.75, 0.6352, 0.75, 0.744, 0.7188, 0.744, 0.7188, 0.6352, 0.7812, 0.0, 0.7812, 0.1382, 0.75, 0.1382, 0.75, 0.0, 0.7812, 0.1382, 0.7812, 0.2578, 0.75, 0.2578, 0.75, 0.1382, 0.7812, 0.2578, 0.7812, 0.365, 0.75, 0.365, 0.75, 0.2578, 0.7812, 0.365, 0.7812, 0.4505, 0.75, 0.4505, 0.75, 0.365, 0.7812, 0.5436, 0.7812, 0.6352, 0.75, 0.6352, 0.75, 0.5436, 0.7812, 0.6352, 0.7812, 0.744, 0.75, 0.744, 0.75, 0.6352, 0.8125, 0.0, 0.8125, 0.1382, 0.7812, 0.1382, 0.7812, 0.0, 0.8125, 0.1382, 0.8125, 0.2578, 0.7812, 0.2578, 0.7812, 0.1382, 0.8125, 0.2578, 0.8125, 0.365, 0.7812, 0.365, 0.7812, 0.2578, 0.8125, 0.365, 0.8125, 0.4505, 0.7812, 0.4505, 0.7812, 0.365, 0.8125, 0.5436, 0.8125, 0.6352, 0.7812, 0.6352, 0.7812, 0.5436, 0.8125, 0.6352, 0.8125, 0.744, 0.7812, 0.744, 0.7812, 0.6352, 0.8438, 0.0, 0.8438, 0.1382, 0.8125, 0.1382, 0.8125, 0.0, 0.8438, 0.1382, 0.8437, 0.2578, 0.8125, 0.2578, 0.8125, 0.1382, 0.8437, 0.2578, 0.8438, 0.365, 0.8125, 0.365, 0.8125, 0.2578, 0.8438, 0.365, 0.8438, 0.4505, 0.8125, 0.4505, 0.8125, 0.365, 0.8438, 0.5436, 0.8438, 0.6352, 0.8125, 0.6352, 0.8125, 0.5436, 0.8438, 0.6352, 0.8438, 0.744, 0.8125, 0.744, 0.8125, 0.6352, 0.875, 0.0, 0.875, 0.1382, 0.8438, 0.1382, 0.8438, 0.0, 0.875, 0.1382, 0.875, 0.2578, 0.8437, 0.2578, 0.8438, 0.1382, 0.875, 0.2578, 0.875, 0.365, 0.8438, 0.365, 0.8437, 0.2578, 0.875, 0.365, 0.875, 0.4505, 0.8438, 0.4505, 0.8438, 0.365, 0.875, 0.5436, 0.875, 0.6352, 0.8438, 0.6352, 0.8438, 0.5436, 0.875, 0.6352, 0.875, 0.744, 0.8438, 0.744, 0.8438, 0.6352, 0.9062, 0.0, 0.9062, 0.1382, 0.875, 0.1382, 0.875, 0.0, 0.9062, 0.1382, 0.9062, 0.2578, 0.875, 0.2578, 0.875, 0.1382, 0.9062, 0.2578, 0.9062, 0.365, 0.875, 0.365, 0.875, 0.2578, 0.9062, 0.365, 0.9062, 0.4505, 0.875, 0.4505, 0.875, 0.365, 0.9062, 0.5436, 0.9062, 0.6352, 0.875, 0.6352, 0.875, 0.5436, 0.9062, 0.6352, 0.9062, 0.744, 0.875, 0.744, 0.875, 0.6352, 0.9375, 0.0, 0.9375, 0.1382, 0.9062, 0.1382, 0.9062, 0.0, 0.9375, 0.1382, 0.9375, 0.2578, 0.9062, 0.2578, 0.9062, 0.1382, 0.9375, 0.2578, 0.9375, 0.365, 0.9062, 0.365, 0.9062, 0.2578, 0.9375, 0.365, 0.9375, 0.4505, 0.9062, 0.4505, 0.9062, 0.365, 0.9375, 0.5436, 0.9375, 0.6352, 0.9062, 0.6352, 0.9062, 0.5436, 0.9375, 0.6352, 0.9375, 0.744, 0.9062, 0.744, 0.9062, 0.6352, 0.9688, 0.0, 0.9688, 0.1382, 0.9375, 0.1382, 0.9375, 0.0, 0.9688, 0.1382, 0.9688, 0.2578, 0.9375, 0.2578, 0.9375, 0.1382, 0.9688, 0.2578, 0.9688, 0.365, 0.9375, 0.365, 0.9375, 0.2578, 0.9688, 0.365, 0.9688, 0.4505, 0.9375, 0.4505, 0.9375, 0.365, 0.9688, 0.5436, 0.9688, 0.6352, 0.9375, 0.6352, 0.9375, 0.5436, 0.9688, 0.6352, 0.9688, 0.744, 0.9375, 0.744, 0.9375, 0.6352, 1.0, 0.0, 1.0, 0.1382, 0.9688, 0.1382, 0.9688, 0.0, 1.0, 0.1382, 1.0, 0.2578, 0.9688, 0.2578, 0.9688, 0.1382, 1.0, 0.2578, 1.0, 0.365, 0.9688, 0.365, 0.9688, 0.2578, 1.0, 0.365, 1.0, 0.4505, 0.9688, 0.4505, 0.9688, 0.365, 1.0, 0.5436, 1.0, 0.6352, 0.9688, 0.6352, 0.9688, 0.5436, 1.0, 0.6352, 1.0, 0.744, 0.9688, 0.744, 0.9688, 0.6352, 1.0, 0.4505, 1.0, 0.5436, 0.9688, 0.5436, 0.9688, 0.4505, 0.9688, 0.4505, 0.9688, 0.5436, 0.9375, 0.5436, 0.9375, 0.4505, 0.9375, 0.4505, 0.9375, 0.5436, 0.9062, 0.5436, 0.9062, 0.4505, 0.9062, 0.4505, 0.9062, 0.5436, 0.875, 0.5436, 0.875, 0.4505, 0.875, 0.4505, 0.875, 0.5436, 0.8438, 0.5436, 0.8438, 0.4505, 0.8438, 0.4505, 0.8438, 0.5436, 0.8125, 0.5436, 0.8125, 0.4505, 0.8125, 0.4505, 0.8125, 0.5436, 0.7812, 0.5436, 0.7812, 0.4505, 0.7812, 0.4505, 0.7812, 0.5436, 0.75, 0.5436, 0.75, 0.4505, 0.75, 0.4505, 0.75, 0.5436, 0.7188, 0.5436, 0.7188, 0.4505, 0.7188, 0.4505, 0.7188, 0.5436, 0.6875, 0.5436, 0.6875, 0.4505, 0.6875, 0.4505, 0.6875, 0.5436, 0.6562, 0.5436, 0.6563, 0.4505, 0.6563, 0.4505, 0.6562, 0.5436, 0.625, 0.5436, 0.625, 0.4505, 0.625, 0.4505, 0.625, 0.5436, 0.5938, 0.5436, 0.5938, 0.4505, 0.5938, 0.4505, 0.5938, 0.5436, 0.5625, 0.5436, 0.5625, 0.4505, 0.5625, 0.4505, 0.5625, 0.5436, 0.5312, 0.5436, 0.5312, 0.4505, 0.5312, 0.4505, 0.5312, 0.5436, 0.5, 0.5436, 0.5, 0.4505, 0.5, 0.4505, 0.5, 0.5436, 0.4688, 0.5436, 0.4688, 0.4505, 0.4688, 0.4505, 0.4688, 0.5436, 0.4375, 0.5436, 0.4375, 0.4505, 0.4375, 0.4505, 0.4375, 0.5436, 0.4063, 0.5436, 0.4063, 0.4505, 0.4063, 0.4505, 0.4063, 0.5436, 0.375, 0.5436, 0.375, 0.4505, 0.375, 0.4505, 0.375, 0.5436, 0.3438, 0.5436, 0.3438, 0.4505, 0.3438, 0.4505, 0.3438, 0.5436, 0.3125, 0.5436, 0.3125, 0.4505, 0.3125, 0.4505, 0.3125, 0.5436, 0.2813, 0.5436, 0.2813, 0.4505, 0.2813, 0.4505, 0.2813, 0.5436, 0.25, 0.5436, 0.25, 0.4505, 0.25, 0.4505, 0.25, 0.5436, 0.2188, 0.5436, 0.2188, 0.4505, 0.2188, 0.4505, 0.2188, 0.5436, 0.1875, 0.5436, 0.1875, 0.4505, 0.1875, 0.4505, 0.1875, 0.5436, 0.1563, 0.5436, 0.1563, 0.4505, 0.1563, 0.4505, 0.1563, 0.5436, 0.125, 0.5436, 0.125, 0.4505, 0.125, 0.4505, 0.125, 0.5436, 0.09375, 0.5436, 0.09375, 0.4505, 0.09375, 0.4505, 0.09375, 0.5436, 0.0625, 0.5436, 0.0625, 0.4505, 0.0625, 0.4505, 0.0625, 0.5436, 0.03125, 0.5436, 0.03125, 0.4505, 0.03125, 0.4505, 0.03125, 0.5436, 2.561e-08, 0.5436, 2.421e-08, 0.4505, 1.0, 0.9152, 1.0, 1.0, 0.9688, 1.0, 0.9688, 0.9152, 0.9688, 0.9152, 0.9688, 1.0, 0.9375, 1.0, 0.9375, 0.9152, 0.9375, 0.9152, 0.9375, 1.0, 0.9062, 1.0, 0.9062, 0.9152, 0.9062, 0.9152, 0.9062, 1.0, 0.875, 1.0, 0.875, 0.9152, 0.875, 0.9152, 0.875, 1.0, 0.8438, 1.0, 0.8437, 0.9152, 0.8437, 0.9152, 0.8438, 1.0, 0.8125, 1.0, 0.8125, 0.9152, 0.8125, 0.9152, 0.8125, 1.0, 0.7812, 1.0, 0.7812, 0.9152, 0.7812, 0.9152, 0.7812, 1.0, 0.75, 1.0, 0.75, 0.9152, 0.75, 0.9152, 0.75, 1.0, 0.7188, 1.0, 0.7188, 0.9152, 0.7188, 0.9152, 0.7188, 1.0, 0.6875, 1.0, 0.6875, 0.9152, 0.6875, 0.9152, 0.6875, 1.0, 0.6562, 1.0, 0.6562, 0.9152, 0.6562, 0.9152, 0.6562, 1.0, 0.625, 1.0, 0.625, 0.9152, 0.625, 0.9152, 0.625, 1.0, 0.5938, 1.0, 0.5938, 0.9152, 0.5938, 0.9152, 0.5938, 1.0, 0.5625, 1.0, 0.5625, 0.9152, 0.5625, 0.9152, 0.5625, 1.0, 0.5312, 1.0, 0.5312, 0.9152, 0.5312, 0.9152, 0.5312, 1.0, 0.5, 1.0, 0.5, 0.9152, 0.5, 0.9152, 0.5, 1.0, 0.4688, 1.0, 0.4688, 0.9152, 0.4688, 0.9152, 0.4688, 1.0, 0.4375, 1.0, 0.4375, 0.9152, 0.4375, 0.9152, 0.4375, 1.0, 0.4062, 1.0, 0.4062, 0.9152, 0.4062, 0.9152, 0.4062, 1.0, 0.375, 1.0, 0.375, 0.9152, 0.375, 0.9152, 0.375, 1.0, 0.3438, 1.0, 0.3438, 0.9152, 0.3438, 0.9152, 0.3438, 1.0, 0.3125, 1.0, 0.3125, 0.9152, 0.3125, 0.9152, 0.3125, 1.0, 0.2812, 1.0, 0.2812, 0.9152, 0.2812, 0.9152, 0.2812, 1.0, 0.25, 1.0, 0.25, 0.9152, 0.25, 0.9152, 0.25, 1.0, 0.2188, 1.0, 0.2188, 0.9152, 0.2188, 0.9152, 0.2188, 1.0, 0.1875, 1.0, 0.1875, 0.9152, 0.1875, 0.9152, 0.1875, 1.0, 0.1562, 1.0, 0.1562, 0.9152, 0.1562, 0.9152, 0.1562, 1.0, 0.125, 1.0, 0.125, 0.9152, 0.125, 0.9152, 0.125, 1.0, 0.09375, 1.0, 0.09375, 0.9152, 0.09375, 0.9152, 0.09375, 1.0, 0.0625, 1.0, 0.0625, 0.9152, 0.0625, 0.9152, 0.0625, 1.0, 0.03125, 1.0, 0.03125, 0.9152, 0.03125, 0.9152, 0.03125, 1.0, 0.0, 1.0, -4.657e-09, 0.9152, 0.09375, 0.8335, 0.09375, 0.9152, 0.0625, 0.9152, 0.0625, 0.8335, 0.4688, 0.744, 0.5, 0.744, 0.5, 0.744, 0.4688, 0.744, 0.8438, 0.8335, 0.8437, 0.9152, 0.8125, 0.9152, 0.8125, 0.8335, 0.0625, 0.744, 0.09375, 0.744, 0.09375, 0.744, 0.0625, 0.744, 0.75, 0.744, 0.7812, 0.744, 0.7812, 0.744, 0.75, 0.744, 0.125, 0.744, 0.125, 0.8335, 0.09375, 0.8335, 0.09375, 0.744, 0.3438, 0.744, 0.375, 0.744, 0.375, 0.744, 0.3438, 0.744, 0.625, 0.744, 0.6562, 0.744, 0.6562, 0.744, 0.625, 0.744, 0.125, 0.8335, 0.125, 0.9152, 0.09375, 0.9152, 0.09375, 0.8335, 0.2188, 0.744, 0.25, 0.744, 0.25, 0.744, 0.2188, 0.744, 0.5938, 0.8335, 0.5938, 0.9152, 0.5625, 0.9152, 0.5625, 0.8335, 0.9062, 0.744, 0.9375, 0.744, 0.9375, 0.744, 0.9062, 0.744, 0.4375, 0.744, 0.4375, 0.8335, 0.4063, 0.8335, 0.4063, 0.744, 0.5, 0.744, 0.5312, 0.744, 0.5312, 0.744, 0.5, 0.744, 0.09375, 0.744, 0.125, 0.744, 0.125, 0.744, 0.09375, 0.744, 0.875, 0.8335, 0.875, 0.9152, 0.8437, 0.9152, 0.8438, 0.8335, 0.7812, 0.744, 0.8125, 0.744, 0.8125, 0.744, 0.7812, 0.744, 0.375, 0.744, 0.4063, 0.744, 0.4063, 0.744, 0.375, 0.744, 0.4375, 0.8335, 0.4375, 0.9152, 0.4062, 0.9152, 0.4063, 0.8335, 0.6562, 0.744, 0.6875, 0.744, 0.6875, 0.744, 0.6562, 0.744, 0.25, 0.744, 0.2813, 0.744, 0.2813, 0.744, 0.25, 0.744, 0.3438, 0.744, 0.3438, 0.8335, 0.3125, 0.8335, 0.3125, 0.744, 0.625, 0.8335, 0.625, 0.9152, 0.5938, 0.9152, 0.5938, 0.8335, 0.9375, 0.744, 0.9688, 0.744, 0.9688, 0.744, 0.9375, 0.744, 0.3438, 0.8335, 0.3438, 0.9152, 0.3125, 0.9152, 0.3125, 0.8335, 0.5312, 0.744, 0.5625, 0.744, 0.5625, 0.744, 0.5312, 0.744, 0.125, 0.744, 0.1563, 0.744, 0.1563, 0.744, 0.125, 0.744, 0.9062, 0.8335, 0.9062, 0.9152, 0.875, 0.9152, 0.875, 0.8335, 0.5312, 0.744, 0.5312, 0.8335, 0.5, 0.8335, 0.5, 0.744, 0.8125, 0.744, 0.8125, 0.8335, 0.7812, 0.8335, 0.7812, 0.744, 0.5625, 0.744, 0.5625, 0.8335, 0.5312, 0.8335, 0.5312, 0.744, 0.8438, 0.744, 0.8438, 0.8335, 0.8125, 0.8335, 0.8125, 0.744, 0.5938, 0.744, 0.5938, 0.8335, 0.5625, 0.8335, 0.5625, 0.744, 0.875, 0.744, 0.875, 0.8335, 0.8438, 0.8335, 0.8438, 0.744, 0.625, 0.744, 0.625, 0.8335, 0.5938, 0.8335, 0.5938, 0.744, 0.9062, 0.744, 0.9062, 0.8335, 0.875, 0.8335, 0.875, 0.744, 0.7812, 0.744, 0.7812, 0.8335, 0.75, 0.8335, 0.75, 0.744, 0.75, 0.744, 0.75, 0.8335, 0.7188, 0.8335, 0.7188, 0.744, 1.0, 0.744, 1.0, 0.8335, 0.9688, 0.8335, 0.9688, 0.744, 0.7188, 0.744, 0.7188, 0.8335, 0.6875, 0.8335, 0.6875, 0.744, 0.9688, 0.744, 0.9688, 0.8335, 0.9375, 0.8335, 0.9375, 0.744, 0.6875, 0.744, 0.6875, 0.8335, 0.6562, 0.8335, 0.6562, 0.744, 0.9375, 0.744, 0.9375, 0.8335, 0.9062, 0.8335, 0.9062, 0.744, 0.6562, 0.744, 0.6562, 0.8335, 0.625, 0.8335, 0.625, 0.744, 0.0625, 0.744, 0.0625, 0.8335, 0.03125, 0.8335, 0.03125, 0.744, 0.75, 0.8335, 0.75, 0.9152, 0.7188, 0.9152, 0.7188, 0.8335, 0.03125, 0.8335, 0.03125, 0.9152, -4.657e-09, 0.9152, 1.211e-08, 0.8335, 0.03125, 0.744, 0.03125, 0.8335, 1.211e-08, 0.8335, 0.0, 0.744, 0.3125, 0.8335, 0.3125, 0.9152, 0.2812, 0.9152, 0.2813, 0.8335, 0.2813, 0.8335, 0.2812, 0.9152, 0.25, 0.9152, 0.25, 0.8335, 1.0, 0.8335, 1.0, 0.9152, 0.9688, 0.9152, 0.9688, 0.8335, 0.7188, 0.8335, 0.7188, 0.9152, 0.6875, 0.9152, 0.6875, 0.8335, 0.2813, 0.744, 0.2813, 0.8335, 0.25, 0.8335, 0.25, 0.744, 0.3125, 0.744, 0.3125, 0.8335, 0.2813, 0.8335, 0.2813, 0.744, 0.375, 0.8335, 0.375, 0.9152, 0.3438, 0.9152, 0.3438, 0.8335, 0.4063, 0.8335, 0.4062, 0.9152, 0.375, 0.9152, 0.375, 0.8335, 0.5, 0.8335, 0.5, 0.9152, 0.4688, 0.9152, 0.4688, 0.8335, 0.9688, 0.8335, 0.9688, 0.9152, 0.9375, 0.9152, 0.9375, 0.8335, 0.4063, 0.744, 0.4063, 0.8335, 0.375, 0.8335, 0.375, 0.744, 0.6875, 0.8335, 0.6875, 0.9152, 0.6562, 0.9152, 0.6562, 0.8335, 0.5, 0.744, 0.5, 0.8335, 0.4688, 0.8335, 0.4688, 0.744, 0.2188, 0.744, 0.2188, 0.8335, 0.1875, 0.8335, 0.1875, 0.744, 0.2188, 0.8335, 0.2188, 0.9152, 0.1875, 0.9152, 0.1875, 0.8335, 0.1875, 0.8335, 0.1875, 0.9152, 0.1562, 0.9152, 0.1563, 0.8335, 0.9375, 0.8335, 0.9375, 0.9152, 0.9062, 0.9152, 0.9062, 0.8335, 0.1875, 0.744, 0.1875, 0.8335, 0.1563, 0.8335, 0.1563, 0.744, 0.6562, 0.8335, 0.6562, 0.9152, 0.625, 0.9152, 0.625, 0.8335, 0.1563, 0.8335, 0.1562, 0.9152, 0.125, 0.9152, 0.125, 0.8335, 0.1563, 0.744, 0.1563, 0.8335, 0.125, 0.8335, 0.125, 0.744])
me_cylinder_001.update()
me_cylinder_002 = bpy.data.meshes.new('Cylinder.002')
me_cylinder_002.from_pydata([(0.0, 2.067, -1.0), (0.0, 2.067, 1.0), (0.4033, 2.027, -1.0), (0.4033, 2.027, 1.0), (0.791, 1.91, -1.0), (0.791, 1.91, 1.0), (1.148, 1.719, -1.0), (1.148, 1.719, 1.0), (1.462, 1.462, -1.0), (1.462, 1.462, 1.0), (1.719, 1.148, -1.0), (1.719, 1.148, 1.0), (1.91, 0.791, -1.0), (1.91, 0.791, 1.0), (2.027, 0.4033, -1.0), (2.027, 0.4033, 1.0), (2.067, 0.0, -1.0), (2.067, 0.0, 1.0), (2.027, -0.4033, -1.0), (2.027, -0.4033, 1.0), (1.91, -0.791, -1.0), (1.91, -0.791, 1.0), (1.719, -1.148, -1.0), (1.719, -1.148, 1.0), (1.462, -1.462, -1.0), (1.462, -1.462, 1.0), (1.148, -1.719, -1.0), (1.148, -1.719, 1.0), (0.791, -1.91, -1.0), (0.791, -1.91, 1.0), (0.4033, -2.027, -1.0), (0.4033, -2.027, 1.0), (0.0, -2.067, -1.0), (0.0, -2.067, 1.0), (-0.4033, -2.027, -1.0), (-0.4033, -2.027, 1.0), (-0.791, -1.91, -1.0), (-0.791, -1.91, 1.0), (-1.148, -1.719, -1.0), (-1.148, -1.719, 1.0), (-1.462, -1.462, -1.0), (-1.462, -1.462, 1.0), (-1.719, -1.148, -1.0), (-1.719, -1.148, 1.0), (-1.91, -0.791, -1.0), (-1.91, -0.791, 1.0), (-2.027, -0.4033, -1.0), (-2.027, -0.4033, 1.0), (-2.067, 0.0, -1.0), (-2.067, 0.0, 1.0), (-2.027, 0.4033, -1.0), (-2.027, 0.4033, 1.0), (-1.91, 0.791, -1.0), (-1.91, 0.791, 1.0), (-1.719, 1.148, -1.0), (-1.719, 1.148, 1.0), (-1.462, 1.462, -1.0), (-1.462, 1.462, 1.0), (-1.148, 1.719, -1.0), (-1.148, 1.719, 1.0), (-0.791, 1.91, -1.0), (-0.791, 1.91, 1.0), (-0.4033, 2.027, -1.0), (-0.4033, 2.027, 1.0), (0.0, 2.539, -0.5), (0.0, 2.78, 0.0), (0.0, 2.539, 0.5), (0.4953, 2.49, 0.5), (0.5423, 2.726, 0.0), (0.4953, 2.49, -0.5), (0.9716, 2.346, 0.5), (1.064, 2.568, 0.0), (0.9716, 2.346, -0.5), (1.411, 2.111, 0.5), (1.544, 2.311, 0.0), (1.411, 2.111, -0.5), (1.795, 1.795, 0.5), (1.965, 1.965, 0.0), (1.795, 1.795, -0.5), (2.111, 1.411, 0.5), (2.311, 1.544, 0.0), (2.111, 1.411, -0.5), (2.346, 0.9716, 0.5), (2.568, 1.064, 0.0), (2.346, 0.9716, -0.5), (2.49, 0.4953, 0.5), (2.726, 0.5423, 0.0), (2.49, 0.4953, -0.5), (2.539, 0.0, 0.5), (2.78, 0.0, 0.0), (2.539, 0.0, -0.5), (2.49, -0.4953, 0.5), (2.726, -0.5423, 0.0), (2.49, -0.4953, -0.5), (2.346, -0.9716, 0.5), (2.568, -1.064, 0.0), (2.346, -0.9716, -0.5), (2.111, -1.411, 0.5), (2.311, -1.544, 0.0), (2.111, -1.411, -0.5), (1.795, -1.795, 0.5), (1.965, -1.965, 0.0), (1.795, -1.795, -0.5), (1.411, -2.111, 0.5), (1.544, -2.311, 0.0), (1.411, -2.111, -0.5), (0.9716, -2.346, 0.5), (1.064, -2.568, 0.0), (0.9716, -2.346, -0.5), (0.4953, -2.49, 0.5), (0.5423, -2.726, 0.0), (0.4953, -2.49, -0.5), (0.0, -2.539, 0.5), (0.0, -2.78, 0.0), (0.0, -2.539, -0.5), (-0.4953, -2.49, 0.5), (-0.5423, -2.726, 0.0), (-0.4953, -2.49, -0.5), (-0.9716, -2.346, 0.5), (-1.064, -2.568, 0.0), (-0.9716, -2.346, -0.5), (-1.411, -2.111, 0.5), (-1.544, -2.311, 0.0), (-1.411, -2.111, -0.5), (-1.795, -1.795, 0.5), (-1.965, -1.965, 0.0), (-1.795, -1.795, -0.5), (-2.111, -1.411, 0.5), (-2.311, -1.544, 0.0), (-2.111, -1.411, -0.5), (-2.346, -0.9716, 0.5), (-2.568, -1.064, 0.0), (-2.346, -0.9716, -0.5), (-2.49, -0.4953, 0.5), (-2.726, -0.5423, 0.0), (-2.49, -0.4953, -0.5), (-2.539, 0.0, 0.5), (-2.78, 0.0, 0.0), (-2.539, 0.0, -0.5), (-2.49, 0.4953, 0.5), (-2.726, 0.5423, 0.0), (-2.49, 0.4953, -0.5), (-2.346, 0.9716, 0.5), (-2.568, 1.064, 0.0), (-2.346, 0.9716, -0.5), (-2.111, 1.411, 0.5), (-2.311, 1.544, 0.0), (-2.111, 1.411, -0.5), (-1.795, 1.795, 0.5), (-1.965, 1.965, 0.0), (-1.795, 1.795, -0.5), (-1.411, 2.111, 0.5), (-1.544, 2.311, 0.0), (-1.411, 2.111, -0.5), (-0.9716, 2.346, 0.5), (-1.064, 2.568, 0.0), (-0.9716, 2.346, -0.5), (-0.4953, 2.49, 0.5), (-0.5423, 2.726, 0.0), (-0.4953, 2.49, -0.5)], [], [(66, 1, 3, 67), (67, 3, 5, 70), (70, 5, 7, 73), (73, 7, 9, 76), (76, 9, 11, 79), (79, 11, 13, 82), (82, 13, 15, 85), (85, 15, 17, 88), (88, 17, 19, 91), (91, 19, 21, 94), (94, 21, 23, 97), (97, 23, 25, 100), (100, 25, 27, 103), (103, 27, 29, 106), (106, 29, 31, 109), (109, 31, 33, 112), (112, 33, 35, 115), (115, 35, 37, 118), (118, 37, 39, 121), (121, 39, 41, 124), (124, 41, 43, 127), (127, 43, 45, 130), (130, 45, 47, 133), (133, 47, 49, 136), (136, 49, 51, 139), (139, 51, 53, 142), (142, 53, 55, 145), (145, 55, 57, 148), (148, 57, 59, 151), (151, 59, 61, 154), (154, 61, 63, 157), (157, 63, 1, 66), (62, 159, 64, 0), (159, 158, 65, 64), (158, 157, 66, 65), (60, 156, 159, 62), (156, 155, 158, 159), (155, 154, 157, 158), (58, 153, 156, 60), (153, 152, 155, 156), (152, 151, 154, 155), (56, 150, 153, 58), (150, 149, 152, 153), (149, 148, 151, 152), (54, 147, 150, 56), (147, 146, 149, 150), (146, 145, 148, 149), (52, 144, 147, 54), (144, 143, 146, 147), (143, 142, 145, 146), (50, 141, 144, 52), (141, 140, 143, 144), (140, 139, 142, 143), (48, 138, 141, 50), (138, 137, 140, 141), (137, 136, 139, 140), (46, 135, 138, 48), (135, 134, 137, 138), (134, 133, 136, 137), (44, 132, 135, 46), (132, 131, 134, 135), (131, 130, 133, 134), (42, 129, 132, 44), (129, 128, 131, 132), (128, 127, 130, 131), (40, 126, 129, 42), (126, 125, 128, 129), (125, 124, 127, 128), (38, 123, 126, 40), (123, 122, 125, 126), (122, 121, 124, 125), (36, 120, 123, 38), (120, 119, 122, 123), (119, 118, 121, 122), (34, 117, 120, 36), (117, 116, 119, 120), (116, 115, 118, 119), (32, 114, 117, 34), (114, 113, 116, 117), (113, 112, 115, 116), (30, 111, 114, 32), (111, 110, 113, 114), (110, 109, 112, 113), (28, 108, 111, 30), (108, 107, 110, 111), (107, 106, 109, 110), (26, 105, 108, 28), (105, 104, 107, 108), (104, 103, 106, 107), (24, 102, 105, 26), (102, 101, 104, 105), (101, 100, 103, 104), (22, 99, 102, 24), (99, 98, 101, 102), (98, 97, 100, 101), (20, 96, 99, 22), (96, 95, 98, 99), (95, 94, 97, 98), (18, 93, 96, 20), (93, 92, 95, 96), (92, 91, 94, 95), (16, 90, 93, 18), (90, 89, 92, 93), (89, 88, 91, 92), (14, 87, 90, 16), (87, 86, 89, 90), (86, 85, 88, 89), (12, 84, 87, 14), (84, 83, 86, 87), (83, 82, 85, 86), (10, 81, 84, 12), (81, 80, 83, 84), (80, 79, 82, 83), (8, 78, 81, 10), (78, 77, 80, 81), (77, 76, 79, 80), (6, 75, 78, 8), (75, 74, 77, 78), (74, 73, 76, 77), (4, 72, 75, 6), (72, 71, 74, 75), (71, 70, 73, 74), (2, 69, 72, 4), (69, 68, 71, 72), (68, 67, 70, 71), (0, 64, 69, 2), (64, 65, 68, 69), (65, 66, 67, 68)])
_uv = me_cylinder_002.uv_layers.new(name='UVMap')
_uv.uv.foreach_set('vector', [1.0, 0.75, 1.0, 1.0, 0.9688, 1.0, 0.9688, 0.75, 0.9688, 0.75, 0.9688, 1.0, 0.9375, 1.0, 0.9375, 0.75, 0.9375, 0.75, 0.9375, 1.0, 0.9062, 1.0, 0.9062, 0.75, 0.9062, 0.75, 0.9062, 1.0, 0.875, 1.0, 0.875, 0.75, 0.875, 0.75, 0.875, 1.0, 0.8438, 1.0, 0.8438, 0.75, 0.8438, 0.75, 0.8438, 1.0, 0.8125, 1.0, 0.8125, 0.75, 0.8125, 0.75, 0.8125, 1.0, 0.7812, 1.0, 0.7812, 0.75, 0.7812, 0.75, 0.7812, 1.0, 0.75, 1.0, 0.75, 0.75, 0.75, 0.75, 0.75, 1.0, 0.7188, 1.0, 0.7188, 0.75, 0.7188, 0.75, 0.7188, 1.0, 0.6875, 1.0, 0.6875, 0.75, 0.6875, 0.75, 0.6875, 1.0, 0.6562, 1.0, 0.6562, 0.75, 0.6562, 0.75, 0.6562, 1.0, 0.625, 1.0, 0.625, 0.75, 0.625, 0.75, 0.625, 1.0, 0.5938, 1.0, 0.5938, 0.75, 0.5938, 0.75, 0.5938, 1.0, 0.5625, 1.0, 0.5625, 0.75, 0.5625, 0.75, 0.5625, 1.0, 0.5312, 1.0, 0.5312, 0.75, 0.5312, 0.75, 0.5312, 1.0, 0.5, 1.0, 0.5, 0.75, 0.5, 0.75, 0.5, 1.0, 0.4688, 1.0, 0.4688, 0.75, 0.4688, 0.75, 0.4688, 1.0, 0.4375, 1.0, 0.4375, 0.75, 0.4375, 0.75, 0.4375, 1.0, 0.4062, 1.0, 0.4062, 0.75, 0.4062, 0.75, 0.4062, 1.0, 0.375, 1.0, 0.375, 0.75, 0.375, 0.75, 0.375, 1.0, 0.3438, 1.0, 0.3438, 0.75, 0.3438, 0.75, 0.3438, 1.0, 0.3125, 1.0, 0.3125, 0.75, 0.3125, 0.75, 0.3125, 1.0, 0.2812, 1.0, 0.2812, 0.75, 0.2812, 0.75, 0.2812, 1.0, 0.25, 1.0, 0.25, 0.75, 0.25, 0.75, 0.25, 1.0, 0.2188, 1.0, 0.2188, 0.75, 0.2188, 0.75, 0.2188, 1.0, 0.1875, 1.0, 0.1875, 0.75, 0.1875, 0.75, 0.1875, 1.0, 0.1562, 1.0, 0.1562, 0.75, 0.1562, 0.75, 0.1562, 1.0, 0.125, 1.0, 0.125, 0.75, 0.125, 0.75, 0.125, 1.0, 0.09375, 1.0, 0.09375, 0.75, 0.09375, 0.75, 0.09375, 1.0, 0.0625, 1.0, 0.0625, 0.75, 0.0625, 0.75, 0.0625, 1.0, 0.03125, 1.0, 0.03125, 0.75, 0.03125, 0.75, 0.03125, 1.0, 0.0, 1.0, 0.0, 0.75, 0.03125, 0.0, 0.03125, 0.25, 0.0, 0.25, 0.0, 0.0, 0.03125, 0.25, 0.03125, 0.5, 0.0, 0.5, 0.0, 0.25, 0.03125, 0.5, 0.03125, 0.75, 0.0, 0.75, 0.0, 0.5, 0.0625, 0.0, 0.0625, 0.25, 0.03125, 0.25, 0.03125, 0.0, 0.0625, 0.25, 0.0625, 0.5, 0.03125, 0.5, 0.03125, 0.25, 0.0625, 0.5, 0.0625, 0.75, 0.03125, 0.75, 0.03125, 0.5, 0.09375, 0.0, 0.09375, 0.25, 0.0625, 0.25, 0.0625, 0.0, 0.09375, 0.25, 0.09375, 0.5, 0.0625, 0.5, 0.0625, 0.25, 0.09375, 0.5, 0.09375, 0.75, 0.0625, 0.75, 0.0625, 0.5, 0.125, 0.0, 0.125, 0.25, 0.09375, 0.25, 0.09375, 0.0, 0.125, 0.25, 0.125, 0.5, 0.09375, 0.5, 0.09375, 0.25, 0.125, 0.5, 0.125, 0.75, 0.09375, 0.75, 0.09375, 0.5, 0.1562, 0.0, 0.1562, 0.25, 0.125, 0.25, 0.125, 0.0, 0.1562, 0.25, 0.1562, 0.5, 0.125, 0.5, 0.125, 0.25, 0.1562, 0.5, 0.1562, 0.75, 0.125, 0.75, 0.125, 0.5, 0.1875, 0.0, 0.1875, 0.25, 0.1562, 0.25, 0.1562, 0.0, 0.1875, 0.25, 0.1875, 0.5, 0.1562, 0.5, 0.1562, 0.25, 0.1875, 0.5, 0.1875, 0.75, 0.1562, 0.75, 0.1562, 0.5, 0.2188, 0.0, 0.2188, 0.25, 0.1875, 0.25, 0.1875, 0.0, 0.2188, 0.25, 0.2188, 0.5, 0.1875, 0.5, 0.1875, 0.25, 0.2188, 0.5, 0.2188, 0.75, 0.1875, 0.75, 0.1875, 0.5, 0.25, 0.0, 0.25, 0.25, 0.2188, 0.25, 0.2188, 0.0, 0.25, 0.25, 0.25, 0.5, 0.2188, 0.5, 0.2188, 0.25, 0.25, 0.5, 0.25, 0.75, 0.2188, 0.75, 0.2188, 0.5, 0.2812, 0.0, 0.2812, 0.25, 0.25, 0.25, 0.25, 0.0, 0.2812, 0.25, 0.2812, 0.5, 0.25, 0.5, 0.25, 0.25, 0.2812, 0.5, 0.2812, 0.75, 0.25, 0.75, 0.25, 0.5, 0.3125, 0.0, 0.3125, 0.25, 0.2812, 0.25, 0.2812, 0.0, 0.3125, 0.25, 0.3125, 0.5, 0.2812, 0.5, 0.2812, 0.25, 0.3125, 0.5, 0.3125, 0.75, 0.2812, 0.75, 0.2812, 0.5, 0.3438, 0.0, 0.3438, 0.25, 0.3125, 0.25, 0.3125, 0.0, 0.3438, 0.25, 0.3438, 0.5, 0.3125, 0.5, 0.3125, 0.25, 0.3438, 0.5, 0.3438, 0.75, 0.3125, 0.75, 0.3125, 0.5, 0.375, 0.0, 0.375, 0.25, 0.3438, 0.25, 0.3438, 0.0, 0.375, 0.25, 0.375, 0.5, 0.3438, 0.5, 0.3438, 0.25, 0.375, 0.5, 0.375, 0.75, 0.3438, 0.75, 0.3438, 0.5, 0.4062, 0.0, 0.4062, 0.25, 0.375, 0.25, 0.375, 0.0, 0.4062, 0.25, 0.4062, 0.5, 0.375, 0.5, 0.375, 0.25, 0.4062, 0.5, 0.4062, 0.75, 0.375, 0.75, 0.375, 0.5, 0.4375, 0.0, 0.4375, 0.25, 0.4062, 0.25, 0.4062, 0.0, 0.4375, 0.25, 0.4375, 0.5, 0.4062, 0.5, 0.4062, 0.25, 0.4375, 0.5, 0.4375, 0.75, 0.4062, 0.75, 0.4062, 0.5, 0.4688, 0.0, 0.4688, 0.25, 0.4375, 0.25, 0.4375, 0.0, 0.4688, 0.25, 0.4687, 0.5, 0.4375, 0.5, 0.4375, 0.25, 0.4687, 0.5, 0.4688, 0.75, 0.4375, 0.75, 0.4375, 0.5, 0.5, 0.0, 0.5, 0.25, 0.4688, 0.25, 0.4688, 0.0, 0.5, 0.25, 0.5, 0.5, 0.4687, 0.5, 0.4688, 0.25, 0.5, 0.5, 0.5, 0.75, 0.4688, 0.75, 0.4687, 0.5, 0.5312, 0.0, 0.5312, 0.25, 0.5, 0.25, 0.5, 0.0, 0.5312, 0.25, 0.5312, 0.5, 0.5, 0.5, 0.5, 0.25, 0.5312, 0.5, 0.5312, 0.75, 0.5, 0.75, 0.5, 0.5, 0.5625, 0.0, 0.5625, 0.25, 0.5312, 0.25, 0.5312, 0.0, 0.5625, 0.25, 0.5625, 0.5, 0.5312, 0.5, 0.5312, 0.25, 0.5625, 0.5, 0.5625, 0.75, 0.5312, 0.75, 0.5312, 0.5, 0.5938, 0.0, 0.5938, 0.25, 0.5625, 0.25, 0.5625, 0.0, 0.5938, 0.25, 0.5938, 0.5, 0.5625, 0.5, 0.5625, 0.25, 0.5938, 0.5, 0.5938, 0.75, 0.5625, 0.75, 0.5625, 0.5, 0.625, 0.0, 0.625, 0.25, 0.5938, 0.25, 0.5938, 0.0, 0.625, 0.25, 0.625, 0.5, 0.5938, 0.5, 0.5938, 0.25, 0.625, 0.5, 0.625, 0.75, 0.5938, 0.75, 0.5938, 0.5, 0.6562, 0.0, 0.6562, 0.25, 0.625, 0.25, 0.625, 0.0, 0.6562, 0.25, 0.6562, 0.5, 0.625, 0.5, 0.625, 0.25, 0.6562, 0.5, 0.6562, 0.75, 0.625, 0.75, 0.625, 0.5, 0.6875, 0.0, 0.6875, 0.25, 0.6562, 0.25, 0.6562, 0.0, 0.6875, 0.25, 0.6875, 0.5, 0.6562, 0.5, 0.6562, 0.25, 0.6875, 0.5, 0.6875, 0.75, 0.6562, 0.75, 0.6562, 0.5, 0.7188, 0.0, 0.7188, 0.25, 0.6875, 0.25, 0.6875, 0.0, 0.7188, 0.25, 0.7188, 0.5, 0.6875, 0.5, 0.6875, 0.25, 0.7188, 0.5, 0.7188, 0.75, 0.6875, 0.75, 0.6875, 0.5, 0.75, 0.0, 0.75, 0.25, 0.7188, 0.25, 0.7188, 0.0, 0.75, 0.25, 0.75, 0.5, 0.7188, 0.5, 0.7188, 0.25, 0.75, 0.5, 0.75, 0.75, 0.7188, 0.75, 0.7188, 0.5, 0.7812, 0.0, 0.7812, 0.25, 0.75, 0.25, 0.75, 0.0, 0.7812, 0.25, 0.7812, 0.5, 0.75, 0.5, 0.75, 0.25, 0.7812, 0.5, 0.7812, 0.75, 0.75, 0.75, 0.75, 0.5, 0.8125, 0.0, 0.8125, 0.25, 0.7812, 0.25, 0.7812, 0.0, 0.8125, 0.25, 0.8125, 0.5, 0.7812, 0.5, 0.7812, 0.25, 0.8125, 0.5, 0.8125, 0.75, 0.7812, 0.75, 0.7812, 0.5, 0.8438, 0.0, 0.8438, 0.25, 0.8125, 0.25, 0.8125, 0.0, 0.8438, 0.25, 0.8437, 0.5, 0.8125, 0.5, 0.8125, 0.25, 0.8437, 0.5, 0.8438, 0.75, 0.8125, 0.75, 0.8125, 0.5, 0.875, 0.0, 0.875, 0.25, 0.8438, 0.25, 0.8438, 0.0, 0.875, 0.25, 0.875, 0.5, 0.8437, 0.5, 0.8438, 0.25, 0.875, 0.5, 0.875, 0.75, 0.8438, 0.75, 0.8437, 0.5, 0.9062, 0.0, 0.9062, 0.25, 0.875, 0.25, 0.875, 0.0, 0.9062, 0.25, 0.9062, 0.5, 0.875, 0.5, 0.875, 0.25, 0.9062, 0.5, 0.9062, 0.75, 0.875, 0.75, 0.875, 0.5, 0.9375, 0.0, 0.9375, 0.25, 0.9062, 0.25, 0.9062, 0.0, 0.9375, 0.25, 0.9375, 0.5, 0.9062, 0.5, 0.9062, 0.25, 0.9375, 0.5, 0.9375, 0.75, 0.9062, 0.75, 0.9062, 0.5, 0.9688, 0.0, 0.9688, 0.25, 0.9375, 0.25, 0.9375, 0.0, 0.9688, 0.25, 0.9688, 0.5, 0.9375, 0.5, 0.9375, 0.25, 0.9688, 0.5, 0.9688, 0.75, 0.9375, 0.75, 0.9375, 0.5, 1.0, 0.0, 1.0, 0.25, 0.9688, 0.25, 0.9688, 0.0, 1.0, 0.25, 1.0, 0.5, 0.9688, 0.5, 0.9688, 0.25, 1.0, 0.5, 1.0, 0.75, 0.9688, 0.75, 0.9688, 0.5])
me_cylinder_002.update()

# ---- objects
ob_tornadobody = bpy.data.objects.new('TornadoBody', me_cylinder_001)
ob_tornadocloud = bpy.data.objects.new('TornadoCloud', me_cylinder_002)

# ---- transforms, parenting, visibility, modifiers, constraints
ob_tornadobody.location = (-0.004208, 0.0008107, 0.02571)
ob_tornadobody.scale = (1.0, 1.0, 4.0)
ob_tornadocloud.location = (-0.004208, 0.0008107, 0.5257)
ob_tornadocloud.scale = (1.096, 1.096, 0.5)

# ---- collection membership
col_collection.objects.link(ob_tornadobody)
col_collection.objects.link(ob_tornadocloud)

# ---- scene / render settings (as saved in the file)
scene.frame_start = 1; scene.frame_end = 250; scene.frame_set(41)
scene.render.engine = 'BLENDER_EEVEE_NEXT'
bpy.context.view_layer.update()

# ---- added for rendering (the .blend has no active camera and no usable light): camera, sun
cam_auto = bpy.data.cameras.new('AutoCamera')
cam_auto.lens = 50.0
cam_auto.sensor_width = 36.0
cam_auto.clip_end = 1000.0
ob_auto_camera = bpy.data.objects.new('AutoCamera', cam_auto)
scene.collection.objects.link(ob_auto_camera)
ob_auto_camera.location = (14.592, -17.5146, 18.1526)
ob_auto_camera.rotation_euler = (1.09748, -7.21219e-08, 0.694738)
scene.camera = ob_auto_camera
light_auto_sun = bpy.data.lights.new('AutoSun', 'SUN')
light_auto_sun.energy = 3.0
light_auto_sun.angle = 0.0523599
ob_auto_sun = bpy.data.objects.new('AutoSun', light_auto_sun)
scene.collection.objects.link(ob_auto_sun)
ob_auto_sun.rotation_euler = (0.872665, 0.174533, 0.523599)
bpy.context.view_layer.update()
